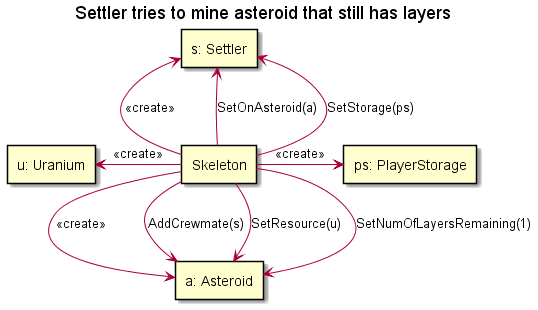

The diagram above was rendered by PlantUML. Its source (embedded in the PNG):
@startuml

title "Settler tries to mine asteroid that still has layers"

rectangle "s: Settler" as settler
rectangle "a: Asteroid" as asteroid
rectangle "u: Uranium" as uran
rectangle "ps: PlayerStorage" as storage
rectangle "Skeleton" as skeleton

skeleton -up-> settler : <<create>>
skeleton -up-> settler : SetOnAsteroid(a)
skeleton -up-> settler: SetStorage(ps)
skeleton -down-> asteroid : <<create>>
skeleton -down-> asteroid: AddCrewmate(s)
skeleton -down-> asteroid: SetResource(u)
skeleton-down-> asteroid: SetNumOfLayersRemaining(1)
skeleton -left-> uran : <<create>>
skeleton -right-> storage : <<create>>

@enduml